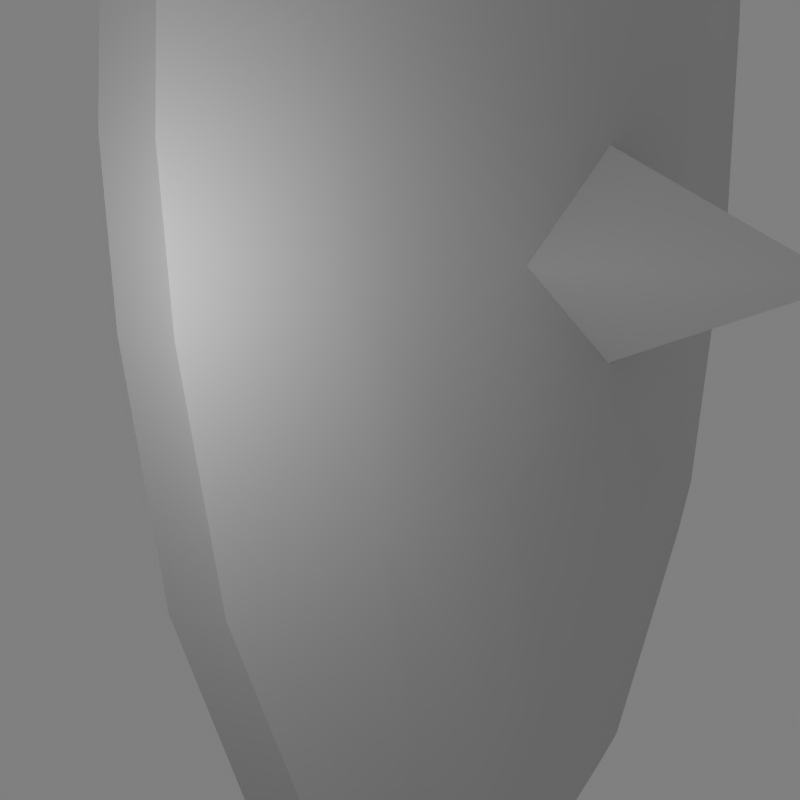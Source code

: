 # Source: shield.blend  (saved by Blender 2.48.1; exported with 4.5.12 LTS)
import bpy
from mathutils import Matrix  # noqa: F401  (used for matrix-valued properties, if any)

bpy.ops.wm.read_factory_settings(use_empty=True)
scene = bpy.context.scene
scene.name = 'Scene'

# ---- collections
col_collection_1 = bpy.data.collections.new('Collection 1'); scene.collection.children.link(col_collection_1)

# ---- materials (node trees are filled in below, after node groups)
mat_shield = bpy.data.materials.new('Shield')
mat_shield.alpha_threshold = 0.0
mat_shield.roughness = 0.5
mat_shield.specular_intensity = 0.2108
mat_shield.line_color = (0.0, 0.0, 0.0, 1.0)

# ---- node groups
ng_auto_smooth = bpy.data.node_groups.new('Auto Smooth', 'GeometryNodeTree')
_s = ng_auto_smooth.interface.new_socket(name='Geometry', in_out='OUTPUT', socket_type='NodeSocketGeometry')
_s = ng_auto_smooth.interface.new_socket(name='Geometry', in_out='INPUT', socket_type='NodeSocketGeometry')
_s = ng_auto_smooth.interface.new_socket(name='Angle', in_out='INPUT', socket_type='NodeSocketFloat')
_s.subtype = 'ANGLE'
_s.min_value = 0.0
_s.max_value = 3.142
ng_auto_smooth.is_modifier = True
_N = ng_auto_smooth.nodes; _L = ng_auto_smooth.links
n0 = _N.new('NodeGroupOutput'); n0.name = 'Group Output'; n0.location = (480, -100)
n1 = _N.new('NodeGroupInput'); n1.name = 'Group Input'; n1.location = (-420, -300)
n2 = _N.new('NodeGroupInput'); n2.name = 'Group Input.001'; n2.location = (-60, -100)
n3 = _N.new('GeometryNodeSetShadeSmooth'); n3.name = 'Set Shade Smooth'; n3.location = (120, -100)
n3.domain = 'EDGE'
n4 = _N.new('GeometryNodeSetShadeSmooth'); n4.name = 'Set Shade Smooth.001'; n4.location = (300, -100)
n5 = _N.new('GeometryNodeInputMeshEdgeAngle'); n5.name = 'Edge Angle'; n5.location = (-420, -220)
n6 = _N.new('GeometryNodeInputEdgeSmooth'); n6.name = 'Is Edge Smooth'; n6.location = (-60, -160)
n7 = _N.new('GeometryNodeInputShadeSmooth'); n7.name = 'Is Face Smooth'; n7.location = (-240, -340)
n8 = _N.new('FunctionNodeBooleanMath'); n8.name = 'Boolean Math'; n8.location = (-60, -220)
n9 = _N.new('FunctionNodeCompare'); n9.name = 'Compare'; n9.location = (-240, -180)
n9.operation = 'LESS_EQUAL'
_L.new(n5.outputs[0], n9.inputs[0])
_L.new(n4.outputs[0], n0.inputs[0])
_L.new(n1.outputs[1], n9.inputs[1])
_L.new(n9.outputs[0], n8.inputs[0])
_L.new(n7.outputs[0], n8.inputs[1])
_L.new(n2.outputs[0], n3.inputs[0])
_L.new(n6.outputs[0], n3.inputs[1])
_L.new(n3.outputs[0], n4.inputs[0])
_L.new(n8.outputs[0], n3.inputs[2])
n0.is_active_output = True

# ---- material node trees

# ---- world
world_world = bpy.data.worlds.new('World'); scene.world = world_world
world_world.color = (0.5, 0.5, 0.5)
world_world.use_sun_shadow = False
world_world.sun_shadow_jitter_overblur = 0.0
world_world.cycles.sampling_method = 'MANUAL'
world_world.cycles.sample_map_resolution = 256

# ---- cameras
cam_camera = bpy.data.cameras.new('Camera')
cam_camera.type = 'ORTHO'
cam_camera.passepartout_alpha = 0.2
cam_camera.clip_end = 100.0
cam_camera.lens = 35.0
cam_camera.ortho_scale = 5.814
cam_camera.show_passepartout = False
cam_camera.show_safe_areas = True
cam_camera.dof.focus_distance = 0.0
cam_camera.dof.aperture_fstop = 128.0

# ---- lights
light_spot_002 = bpy.data.lights.new('Spot.002', 'POINT')
light_spot_002.transmission_factor = 0.0
light_spot_002.cutoff_distance = 30.0
light_spot_002.energy = 159.4
light_spot_002.shadow_buffer_clip_start = 1.001
light_spot_002.shadow_soft_size = 1.0
light_spot_002.shadow_maximum_resolution = 0.006
light_spot_002.use_absolute_resolution = True
light_spot_002.cycles.use_multiple_importance_sampling = False
light_spot_001 = bpy.data.lights.new('Spot.001', 'POINT')
light_spot_001.transmission_factor = 0.0
light_spot_001.cutoff_distance = 30.0
light_spot_001.energy = 159.4
light_spot_001.shadow_buffer_clip_start = 1.001
light_spot_001.shadow_soft_size = 1.0
light_spot_001.shadow_maximum_resolution = 0.006
light_spot_001.use_absolute_resolution = True
light_spot_001.cycles.use_multiple_importance_sampling = False

# ---- meshes
me_shield = bpy.data.meshes.new('Shield')
me_shield.from_pydata([(1.88, -0.8722, 0.9613), (1.952, -0.003588, 0.1513), (1.881, 0.865, 0.9613), (1.99, -0.003588, 1.754), (1.137, -0.003588, 0.6115), (-0.01298, -3.453, 4.381), (-0.01298, -3.512, 2.11), (-0.01298, -0.003588, -4.594), (-0.01298, 3.505, 2.11), (-0.01298, 3.299, 0.6011), (-0.01298, 2.714, -1.523), (1.442, -0.003588, 5.502), (1.287, 1.175, 4.912), (-0.01298, 3.446, 4.381), (0.9181, 2.325, 4.499), (-0.01298, 1.765, -3.089), (0.9181, -2.333, 4.499), (1.287, -1.182, 4.912), (-0.01298, -1.772, -3.089), (-0.01298, -2.721, -1.523), (-0.01298, -3.306, 0.6011), (4.174, -0.003588, 0.9074), (0.5078, 3.505, 2.11), (0.5078, 3.446, 4.381), (0.5078, 3.299, 0.6011), (0.5078, 2.714, -1.523), (0.5078, 1.765, -3.089), (1.962, -0.003588, 5.502), (1.807, 1.175, 4.912), (1.439, 2.325, 4.499), (1.284, 2.325, 0.9255), (1.284, 1.855, -0.9917), (1.078, 1.203, -2.783), (1.721, 0.9569, -0.7162), (1.311, 0.4942, -2.517), (1.412, -0.003588, -2.446), (1.284, 2.502, 2.485), (1.807, 1.293, 2.78), (0.5078, -0.003587, -4.594), (1.962, -0.003588, 2.877), (1.807, -1.3, 2.78), (1.284, -2.51, 2.485), (1.311, -0.5014, -2.517), (1.721, -0.9641, -0.7162), (1.078, -1.21, -2.783), (1.284, -1.863, -0.9917), (1.284, -2.333, 0.9255), (1.439, -2.333, 4.499), (1.807, -1.182, 4.912), (0.5078, -1.772, -3.089), (0.5078, -2.721, -1.523), (0.5078, -3.306, 0.6011), (0.5078, -3.453, 4.381), (0.5078, -3.512, 2.11)], [], [(33, 43, 35), (33, 1, 43), (6, 16, 4), (6, 5, 16), (14, 8, 4), (14, 13, 8), (20, 6, 4), (15, 7, 4), (7, 18, 4), (17, 11, 4), (8, 9, 4), (9, 10, 4), (10, 15, 4), (11, 12, 4), (12, 14, 4), (16, 17, 4), (18, 19, 4), (19, 20, 4), (48, 27, 11, 17), (38, 49, 18, 7), (23, 22, 8, 13), (22, 24, 9, 8), (24, 25, 10, 9), (25, 26, 15, 10), (27, 28, 12, 11), (28, 29, 14, 12), (29, 23, 13, 14), (26, 38, 7, 15), (52, 47, 16, 5), (47, 48, 17, 16), (49, 50, 19, 18), (50, 51, 20, 19), (51, 53, 6, 20), (53, 52, 5, 6), (51, 45, 46), (51, 50, 45), (44, 45, 50), (49, 44, 50), (43, 0, 46), (46, 45, 43), (42, 43, 45), (44, 42, 45), (0, 43, 1), (42, 35, 43), (53, 46, 41), (53, 51, 46), (0, 41, 46), (0, 40, 41), (3, 39, 40), (0, 3, 40), (48, 40, 39), (27, 48, 39), (41, 47, 52), (53, 41, 52), (47, 41, 40), (48, 47, 40), (37, 36, 29), (28, 37, 29), (23, 29, 36), (22, 23, 36), (39, 37, 28), (27, 39, 28), (37, 39, 3), (2, 37, 3), (2, 36, 37), (2, 30, 36), (22, 30, 24), (22, 36, 30), (34, 33, 35), (2, 1, 33), (31, 33, 34), (32, 31, 34), (30, 33, 31), (30, 2, 33), (25, 31, 32), (26, 25, 32), (24, 31, 25), (24, 30, 31), (2, 21, 1), (3, 21, 2), (34, 35, 38), (32, 34, 38), (26, 32, 38), (49, 38, 44), (44, 38, 42), (42, 38, 35), (3, 0, 21), (0, 1, 21)])
me_shield.polygons.foreach_set('use_smooth', [True] * 88)
_uv = me_shield.uv_layers.new(name='UVTex')
_uv.uv.foreach_set('vector', [0.3148, 0.6109, 0.2033, 0.6087, 0.2611, 0.5082, 0.3148, 0.6109, 0.257, 0.6574, 0.2033, 0.6087, 0.6797, 0.09697, 0.8517, 0.1568, 0.6081, 0.3165, 0.6797, 0.09697, 0.8103, 0.06786, 0.8517, 0.1568, 0.8517, 0.1568, 0.6797, 0.09697, 0.6081, 0.3165, 0.8517, 0.1568, 0.8103, 0.06786, 0.6797, 0.09697, 0.595, 0.1166, 0.6797, 0.09697, 0.6081, 0.3165, 0.3994, 0.208, 0.3063, 0.2985, 0.6081, 0.3165, 0.3063, 0.2985, 0.3994, 0.208, 0.6081, 0.3165, 0.8793, 0.238, 0.9102, 0.3145, 0.6081, 0.3165, 0.6797, 0.09697, 0.595, 0.1166, 0.6081, 0.3165, 0.595, 0.1166, 0.4821, 0.1568, 0.6081, 0.3165, 0.4821, 0.1568, 0.3994, 0.208, 0.6081, 0.3165, 0.9102, 0.3145, 0.8793, 0.238, 0.6081, 0.3165, 0.8793, 0.238, 0.8517, 0.1568, 0.6081, 0.3165, 0.8517, 0.1568, 0.8793, 0.238, 0.6081, 0.3165, 0.3994, 0.208, 0.4821, 0.1568, 0.6081, 0.3165, 0.4821, 0.1568, 0.595, 0.1166, 0.6081, 0.3165, 0.914, 0.2339, 0.9439, 0.3035, 0.9102, 0.3145, 0.8793, 0.238, 0.2853, 0.2766, 0.3815, 0.1849, 0.3994, 0.208, 0.3063, 0.2985, 0.8035, 0.03764, 0.6728, 0.06719, 0.6797, 0.09697, 0.8103, 0.06786, 0.6728, 0.06719, 0.5866, 0.08804, 0.595, 0.1166, 0.6797, 0.09697, 0.5866, 0.08804, 0.4693, 0.1305, 0.4821, 0.1568, 0.595, 0.1166, 0.4693, 0.1305, 0.3815, 0.1849, 0.3994, 0.208, 0.4821, 0.1568, 0.9439, 0.3035, 0.914, 0.2339, 0.8793, 0.238, 0.9102, 0.3145, 0.914, 0.2339, 0.8835, 0.1613, 0.8517, 0.1568, 0.8793, 0.238, 0.8835, 0.1613, 0.8408, 0.07576, 0.8103, 0.06786, 0.8517, 0.1568, 0.3815, 0.1849, 0.2853, 0.2766, 0.3063, 0.2985, 0.3994, 0.208, 0.8408, 0.07576, 0.8835, 0.1613, 0.8517, 0.1568, 0.8103, 0.06786, 0.8835, 0.1613, 0.914, 0.2339, 0.8793, 0.238, 0.8517, 0.1568, 0.3815, 0.1849, 0.4693, 0.1305, 0.4821, 0.1568, 0.3994, 0.208, 0.4693, 0.1305, 0.5866, 0.08804, 0.595, 0.1166, 0.4821, 0.1568, 0.5866, 0.08804, 0.6728, 0.06719, 0.6797, 0.09697, 0.595, 0.1166, 0.6728, 0.06719, 0.8035, 0.03764, 0.8103, 0.06786, 0.6797, 0.09697, 0.04142, 0.6715, 0.1466, 0.5862, 0.1107, 0.6992, 0.04142, 0.6715, 0.08652, 0.5456, 0.1466, 0.5862, 0.19, 0.4821, 0.1466, 0.5862, 0.08652, 0.5456, 0.1513, 0.4569, 0.19, 0.4821, 0.08652, 0.5456, 0.2033, 0.6087, 0.2026, 0.7076, 0.1107, 0.6992, 0.1107, 0.6992, 0.1466, 0.5862, 0.2033, 0.6087, 0.2318, 0.5019, 0.2033, 0.6087, 0.1466, 0.5862, 0.19, 0.4821, 0.2318, 0.5019, 0.1466, 0.5862, 0.2026, 0.7076, 0.2033, 0.6087, 0.257, 0.6574, 0.2318, 0.5019, 0.2611, 0.5082, 0.2033, 0.6087, 0.02316, 0.7631, 0.1107, 0.6992, 0.09479, 0.7942, 0.02316, 0.7631, 0.04142, 0.6715, 0.1107, 0.6992, 0.2026, 0.7076, 0.09479, 0.7942, 0.1107, 0.6992, 0.2026, 0.7076, 0.1749, 0.8162, 0.09479, 0.7942, 0.2561, 0.7564, 0.2547, 0.8244, 0.1749, 0.8162, 0.2026, 0.7076, 0.2561, 0.7564, 0.1749, 0.8162, 0.1796, 0.9423, 0.1749, 0.8162, 0.2547, 0.8244, 0.2514, 0.98, 0.1796, 0.9423, 0.2547, 0.8244, 0.09479, 0.7942, 0.1064, 0.9145, 0.01753, 0.9023, 0.02316, 0.7631, 0.09479, 0.7942, 0.01753, 0.9023, 0.1064, 0.9145, 0.09479, 0.7942, 0.1749, 0.8162, 0.1796, 0.9423, 0.1064, 0.9145, 0.1749, 0.8162, 0.3348, 0.8195, 0.4157, 0.8007, 0.399, 0.9204, 0.3248, 0.9452, 0.3348, 0.8195, 0.399, 0.9204, 0.4883, 0.9118, 0.399, 0.9204, 0.4157, 0.8007, 0.4883, 0.7725, 0.4883, 0.9118, 0.4157, 0.8007, 0.2547, 0.8244, 0.3348, 0.8195, 0.3248, 0.9452, 0.2514, 0.98, 0.2547, 0.8244, 0.3248, 0.9452, 0.3348, 0.8195, 0.2547, 0.8244, 0.2561, 0.7564, 0.3104, 0.7077, 0.3348, 0.8195, 0.2561, 0.7564, 0.3104, 0.7077, 0.4157, 0.8007, 0.3348, 0.8195, 0.3104, 0.7077, 0.4037, 0.7051, 0.4157, 0.8007, 0.4883, 0.7725, 0.4037, 0.7051, 0.4738, 0.6803, 0.4883, 0.7725, 0.4157, 0.8007, 0.4037, 0.7051, 0.2905, 0.5031, 0.3148, 0.6109, 0.2611, 0.5082, 0.3104, 0.7077, 0.257, 0.6574, 0.3148, 0.6109, 0.3723, 0.5908, 0.3148, 0.6109, 0.2905, 0.5031, 0.3331, 0.485, 0.3723, 0.5908, 0.2905, 0.5031, 0.4037, 0.7051, 0.3148, 0.6109, 0.3723, 0.5908, 0.4037, 0.7051, 0.3104, 0.7077, 0.3148, 0.6109, 0.4338, 0.5526, 0.3723, 0.5908, 0.3331, 0.485, 0.3726, 0.4613, 0.4338, 0.5526, 0.3331, 0.485, 0.4738, 0.6803, 0.3723, 0.5908, 0.4338, 0.5526, 0.4738, 0.6803, 0.4037, 0.7051, 0.3723, 0.5908, 0.3042, 0.173, 0.1757, 0.1719, 0.1761, 0.04756, 0.1753, 0.296, 0.1757, 0.1719, 0.3042, 0.173, 0.2905, 0.5031, 0.2611, 0.5082, 0.2636, 0.3776, 0.3331, 0.485, 0.2905, 0.5031, 0.2636, 0.3776, 0.3726, 0.4613, 0.3331, 0.485, 0.2636, 0.3776, 0.1513, 0.4569, 0.2636, 0.3776, 0.19, 0.4821, 0.19, 0.4821, 0.2636, 0.3776, 0.2318, 0.5019, 0.2318, 0.5019, 0.2636, 0.3776, 0.2611, 0.5082, 0.1753, 0.296, 0.04717, 0.1722, 0.1757, 0.1719, 0.04717, 0.1722, 0.1761, 0.04756, 0.1757, 0.1719])
me_shield.materials.append(mat_shield)
me_shield.use_remesh_preserve_volume = False
me_shield.use_remesh_preserve_attributes = False
me_shield.use_mirror_vertex_groups = False
me_shield.update()
arm_armature = bpy.data.armatures.new('Armature')  # bones are not reproduced

# ---- objects
ob_armature = bpy.data.objects.new('Armature', arm_armature)
ob_shield = bpy.data.objects.new('Shield', me_shield)
ob_lamp = bpy.data.objects.new('Lamp', light_spot_002)
ob_lamp_001 = bpy.data.objects.new('Lamp.001', light_spot_001)
ob_camera = bpy.data.objects.new('Camera', cam_camera)

# ---- transforms, parenting, visibility, modifiers, constraints
ob_armature.location = (0.0, 0.0, 0.0)
ob_armature.lock_rotations_4d = False
ob_armature.empty_display_type = 'ARROWS'
ob_armature.lineart.crease_threshold = 0.0
ob_shield.parent = ob_armature
ob_shield.location = (0.0, 0.0, 0.0)
ob_shield.lock_rotations_4d = False
ob_shield.empty_display_type = 'ARROWS'
ob_shield.color = (0.0, 0.0, 0.0, 1.0)
ob_shield.lineart.crease_threshold = 0.0
_vg = ob_shield.vertex_groups.new(name='main')
_vg.add([0, 1, 2, 3, 4, 5, 6, 7, 8, 9, 10, 11, 12, 13, 14, 15, 16, 17, 18, 19, 20, 21, 22, 23, 24, 25, 26, 27, 28, 29, 30, 31, 32, 33, 34, 35, 36, 37, 38, 39, 40, 41, 42, 43, 44, 45, 46, 47, 48, 49, 50, 51, 52, 53], 1.0, 'REPLACE')
_m = ob_shield.modifiers.new('Armature', 'ARMATURE')
_m.object = ob_armature
_m.use_bone_envelopes = True
_m = ob_shield.modifiers.new('Auto Smooth', 'NODES')
_m.node_group = ng_auto_smooth
_gi = [s.identifier for s in ng_auto_smooth.interface.items_tree if s.item_type == 'SOCKET' and s.in_out == 'INPUT']
_m[_gi[1]] = 0.6109  # Angle
ob_lamp.location = (8.424, 5.273, 15.68)
ob_lamp.rotation_euler = (0.6503, 0.05522, 1.866)
ob_lamp.lock_rotations_4d = False
ob_lamp.empty_display_type = 'ARROWS'
ob_lamp.color = (0.0, 0.0, 0.0, 0.0)
ob_lamp.lineart.crease_threshold = 0.0
ob_lamp_001.location = (2.311, -5.523, 0.858)
ob_lamp_001.rotation_euler = (0.6503, 0.05522, 1.866)
ob_lamp_001.lock_rotations_4d = False
ob_lamp_001.empty_display_type = 'ARROWS'
ob_lamp_001.color = (0.0, 0.0, 0.0, 0.0)
ob_lamp_001.lineart.crease_threshold = 0.0
ob_camera.location = (5.27, -6.857, 0.9659)
ob_camera.rotation_euler = (1.428, 0.009369, 0.6498)
ob_camera.lock_rotations_4d = False
ob_camera.empty_display_type = 'ARROWS'
ob_camera.color = (0.0, 0.0, 0.0, 0.0)
ob_camera.display_type = 'WIRE'
ob_camera.lineart.crease_threshold = 0.0

# ---- collection membership
col_collection_1.objects.link(ob_armature)
col_collection_1.objects.link(ob_shield)
col_collection_1.objects.link(ob_lamp)
col_collection_1.objects.link(ob_lamp_001)
col_collection_1.objects.link(ob_camera)

# ---- scene / render settings (as saved in the file)
scene.camera = ob_camera
scene.frame_start = 1; scene.frame_end = 250; scene.frame_set(1)
scene.render.engine = 'BLENDER_EEVEE_NEXT'
scene.render.image_settings.compression = 90
scene.render.resolution_x = 256
scene.render.resolution_y = 256
scene.render.pixel_aspect_x = 100.0
scene.render.pixel_aspect_y = 100.0
scene.render.fps = 25
scene.render.dither_intensity = 0.0
scene.render.film_transparent = True
scene.render.use_compositing = False
scene.render.use_sequencer = False
scene.render.bake_margin = 2
scene.render.bake_bias = 0.0
scene.render.use_stamp_time = False
scene.render.use_stamp_date = False
scene.render.use_stamp_frame = False
scene.render.use_stamp_camera = False
scene.render.use_stamp_scene = False
scene.render.use_stamp_filename = False
scene.render.use_stamp_render_time = False
scene.render.stamp_font_size = 0
scene.cycles.use_denoising = False
scene.cycles.samples = 10
scene.cycles.sampling_pattern = 'TABULATED_SOBOL'
scene.cycles.light_sampling_threshold = 0.0
scene.cycles.use_adaptive_sampling = False
scene.cycles.use_light_tree = False
scene.cycles.blur_glossy = 0.0
scene.cycles.volume_bounces = 1
scene.cycles.pixel_filter_type = 'GAUSSIAN'
scene.cycles.sample_clamp_indirect = 0.0
scene.view_settings.view_transform = 'Raw'
bpy.context.view_layer.update()
